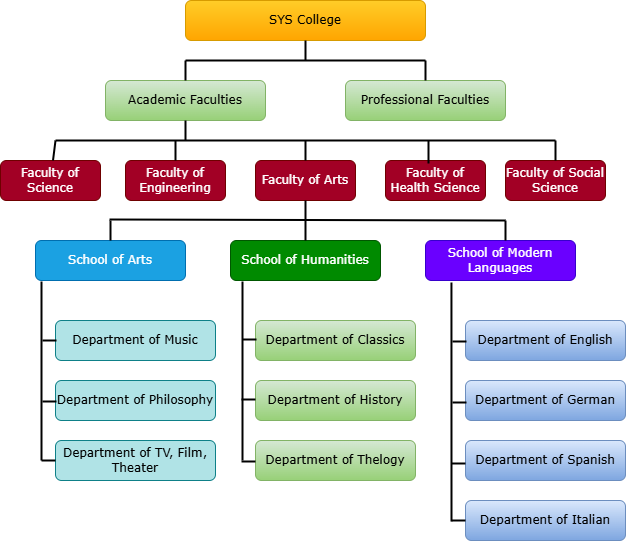

The diagram above was exported from draw.io. Its source (the exported page's mxGraphModel, read from the mxfile embedded in the PNG):
<mxGraphModel dx="1428" dy="841" grid="1" gridSize="10" guides="1" tooltips="1" connect="1" arrows="1" fold="1" page="1" pageScale="1" pageWidth="827" pageHeight="1169" math="0" shadow="0">
  <root>
    <mxCell id="0" />
    <mxCell id="1" parent="0" />
    <mxCell id="N3M7otgd--KtcKwE8qOh-1" value="SYS College" style="rounded=1;whiteSpace=wrap;html=1;fontFamily=Verdana;fillColor=#ffcd28;strokeColor=#d79b00;gradientColor=#ffa500;" vertex="1" parent="1">
      <mxGeometry x="320" y="40" width="240" height="40" as="geometry" />
    </mxCell>
    <mxCell id="N3M7otgd--KtcKwE8qOh-2" value="Academic Faculties" style="rounded=1;whiteSpace=wrap;html=1;fontFamily=Verdana;fillColor=#d5e8d4;strokeColor=#82b366;gradientColor=#97d077;" vertex="1" parent="1">
      <mxGeometry x="240" y="120" width="160" height="40" as="geometry" />
    </mxCell>
    <mxCell id="N3M7otgd--KtcKwE8qOh-3" value="Professional Faculties" style="rounded=1;whiteSpace=wrap;html=1;fontFamily=Verdana;fillColor=#d5e8d4;strokeColor=#82b366;gradientColor=#97d077;" vertex="1" parent="1">
      <mxGeometry x="480" y="120" width="160" height="40" as="geometry" />
    </mxCell>
    <mxCell id="N3M7otgd--KtcKwE8qOh-4" value="Faculty of Arts" style="rounded=1;whiteSpace=wrap;html=1;fontFamily=Verdana;fillColor=#a20025;strokeColor=#6F0000;fontColor=#ffffff;" vertex="1" parent="1">
      <mxGeometry x="390" y="200" width="100" height="40" as="geometry" />
    </mxCell>
    <mxCell id="N3M7otgd--KtcKwE8qOh-5" value="Faculty of Science" style="rounded=1;whiteSpace=wrap;html=1;fontFamily=Verdana;fillColor=#a20025;strokeColor=#6F0000;fontColor=#ffffff;" vertex="1" parent="1">
      <mxGeometry x="135" y="200" width="100" height="40" as="geometry" />
    </mxCell>
    <mxCell id="N3M7otgd--KtcKwE8qOh-7" value="Faculty of Engineering" style="rounded=1;whiteSpace=wrap;html=1;fontFamily=Verdana;fillColor=#a20025;strokeColor=#6F0000;fontColor=#ffffff;" vertex="1" parent="1">
      <mxGeometry x="260" y="200" width="100" height="40" as="geometry" />
    </mxCell>
    <mxCell id="N3M7otgd--KtcKwE8qOh-8" value="Faculty of Health Science" style="rounded=1;whiteSpace=wrap;html=1;fontFamily=Verdana;fillColor=#a20025;strokeColor=#6F0000;fontColor=#ffffff;" vertex="1" parent="1">
      <mxGeometry x="520" y="200" width="100" height="40" as="geometry" />
    </mxCell>
    <mxCell id="N3M7otgd--KtcKwE8qOh-9" value="Faculty of Social Science" style="rounded=1;whiteSpace=wrap;html=1;fontFamily=Verdana;fillColor=#a20025;strokeColor=#6F0000;fontColor=#ffffff;" vertex="1" parent="1">
      <mxGeometry x="640" y="200" width="100" height="40" as="geometry" />
    </mxCell>
    <mxCell id="N3M7otgd--KtcKwE8qOh-10" value="School of Arts" style="rounded=1;whiteSpace=wrap;html=1;fontFamily=Verdana;fillColor=#1ba1e2;strokeColor=#006EAF;fontColor=#ffffff;" vertex="1" parent="1">
      <mxGeometry x="170" y="280" width="150" height="40" as="geometry" />
    </mxCell>
    <mxCell id="N3M7otgd--KtcKwE8qOh-11" value="School of Humanities" style="rounded=1;whiteSpace=wrap;html=1;fontFamily=Verdana;fillColor=#008a00;strokeColor=#005700;fontColor=#ffffff;" vertex="1" parent="1">
      <mxGeometry x="365" y="280" width="150" height="40" as="geometry" />
    </mxCell>
    <mxCell id="N3M7otgd--KtcKwE8qOh-12" value="School of Modern Languages" style="rounded=1;whiteSpace=wrap;html=1;fontFamily=Verdana;fillColor=#6a00ff;strokeColor=#3700CC;fontColor=#ffffff;" vertex="1" parent="1">
      <mxGeometry x="560" y="280" width="150" height="40" as="geometry" />
    </mxCell>
    <mxCell id="N3M7otgd--KtcKwE8qOh-13" value="Department of Music" style="rounded=1;whiteSpace=wrap;html=1;fontFamily=Verdana;fillColor=#b0e3e6;strokeColor=#0e8088;" vertex="1" parent="1">
      <mxGeometry x="190" y="360" width="160" height="40" as="geometry" />
    </mxCell>
    <mxCell id="N3M7otgd--KtcKwE8qOh-14" value="Department of Philosophy" style="rounded=1;whiteSpace=wrap;html=1;fontFamily=Verdana;fillColor=#b0e3e6;strokeColor=#0e8088;" vertex="1" parent="1">
      <mxGeometry x="190" y="420" width="160" height="40" as="geometry" />
    </mxCell>
    <mxCell id="N3M7otgd--KtcKwE8qOh-16" value="Department of TV, Film, Theater" style="rounded=1;whiteSpace=wrap;html=1;fontFamily=Verdana;fillColor=#b0e3e6;strokeColor=#0e8088;" vertex="1" parent="1">
      <mxGeometry x="190" y="480" width="160" height="40" as="geometry" />
    </mxCell>
    <mxCell id="N3M7otgd--KtcKwE8qOh-17" value="Department of Classics" style="rounded=1;whiteSpace=wrap;html=1;fontFamily=Verdana;fillColor=#d5e8d4;strokeColor=#82b366;gradientColor=#97d077;" vertex="1" parent="1">
      <mxGeometry x="390" y="360" width="160" height="40" as="geometry" />
    </mxCell>
    <mxCell id="N3M7otgd--KtcKwE8qOh-18" value="Department of History" style="rounded=1;whiteSpace=wrap;html=1;fontFamily=Verdana;fillColor=#d5e8d4;strokeColor=#82b366;gradientColor=#97d077;" vertex="1" parent="1">
      <mxGeometry x="390" y="420" width="160" height="40" as="geometry" />
    </mxCell>
    <mxCell id="N3M7otgd--KtcKwE8qOh-19" value="Department of Thelogy" style="rounded=1;whiteSpace=wrap;html=1;fontFamily=Verdana;fillColor=#d5e8d4;strokeColor=#82b366;gradientColor=#97d077;" vertex="1" parent="1">
      <mxGeometry x="390" y="480" width="160" height="40" as="geometry" />
    </mxCell>
    <mxCell id="N3M7otgd--KtcKwE8qOh-20" value="Department of English" style="rounded=1;whiteSpace=wrap;html=1;fontFamily=Verdana;fillColor=#dae8fc;strokeColor=#6c8ebf;gradientColor=#7ea6e0;" vertex="1" parent="1">
      <mxGeometry x="600" y="360" width="160" height="40" as="geometry" />
    </mxCell>
    <mxCell id="N3M7otgd--KtcKwE8qOh-21" value="Department of German" style="rounded=1;whiteSpace=wrap;html=1;fontFamily=Verdana;fillColor=#dae8fc;strokeColor=#6c8ebf;gradientColor=#7ea6e0;" vertex="1" parent="1">
      <mxGeometry x="600" y="420" width="160" height="40" as="geometry" />
    </mxCell>
    <mxCell id="N3M7otgd--KtcKwE8qOh-22" value="Department of Spanish" style="rounded=1;whiteSpace=wrap;html=1;fontFamily=Verdana;fillColor=#dae8fc;strokeColor=#6c8ebf;gradientColor=#7ea6e0;" vertex="1" parent="1">
      <mxGeometry x="600" y="480" width="160" height="40" as="geometry" />
    </mxCell>
    <mxCell id="N3M7otgd--KtcKwE8qOh-23" value="Department of Italian" style="rounded=1;whiteSpace=wrap;html=1;fontFamily=Verdana;fillColor=#dae8fc;strokeColor=#6c8ebf;gradientColor=#7ea6e0;" vertex="1" parent="1">
      <mxGeometry x="600" y="540" width="160" height="40" as="geometry" />
    </mxCell>
    <mxCell id="N3M7otgd--KtcKwE8qOh-24" value="" style="endArrow=none;html=1;rounded=0;strokeWidth=2;" edge="1" parent="1">
      <mxGeometry width="50" height="50" relative="1" as="geometry">
        <mxPoint x="320" y="100" as="sourcePoint" />
        <mxPoint x="560" y="100" as="targetPoint" />
      </mxGeometry>
    </mxCell>
    <mxCell id="N3M7otgd--KtcKwE8qOh-25" value="" style="endArrow=none;html=1;rounded=0;entryX=0.5;entryY=1;entryDx=0;entryDy=0;strokeWidth=2;" edge="1" parent="1" target="N3M7otgd--KtcKwE8qOh-1">
      <mxGeometry width="50" height="50" relative="1" as="geometry">
        <mxPoint x="440" y="100" as="sourcePoint" />
        <mxPoint x="100" y="160" as="targetPoint" />
      </mxGeometry>
    </mxCell>
    <mxCell id="N3M7otgd--KtcKwE8qOh-26" value="" style="endArrow=none;html=1;rounded=0;strokeWidth=2;exitX=0.5;exitY=0;exitDx=0;exitDy=0;" edge="1" parent="1" source="N3M7otgd--KtcKwE8qOh-2">
      <mxGeometry width="50" height="50" relative="1" as="geometry">
        <mxPoint x="450" y="110" as="sourcePoint" />
        <mxPoint x="320" y="100" as="targetPoint" />
      </mxGeometry>
    </mxCell>
    <mxCell id="N3M7otgd--KtcKwE8qOh-27" value="" style="endArrow=none;html=1;rounded=0;strokeWidth=2;exitX=0.5;exitY=0;exitDx=0;exitDy=0;" edge="1" parent="1" source="N3M7otgd--KtcKwE8qOh-3">
      <mxGeometry width="50" height="50" relative="1" as="geometry">
        <mxPoint x="460" y="120" as="sourcePoint" />
        <mxPoint x="560" y="100" as="targetPoint" />
      </mxGeometry>
    </mxCell>
    <mxCell id="N3M7otgd--KtcKwE8qOh-28" value="" style="endArrow=none;html=1;rounded=0;strokeWidth=2;entryX=0.5;entryY=1;entryDx=0;entryDy=0;" edge="1" parent="1" target="N3M7otgd--KtcKwE8qOh-2">
      <mxGeometry width="50" height="50" relative="1" as="geometry">
        <mxPoint x="320" y="180" as="sourcePoint" />
        <mxPoint x="466" y="135" as="targetPoint" />
      </mxGeometry>
    </mxCell>
    <mxCell id="N3M7otgd--KtcKwE8qOh-29" value="" style="endArrow=none;html=1;rounded=0;strokeWidth=2;" edge="1" parent="1">
      <mxGeometry width="50" height="50" relative="1" as="geometry">
        <mxPoint x="190" y="180" as="sourcePoint" />
        <mxPoint x="690" y="180" as="targetPoint" />
      </mxGeometry>
    </mxCell>
    <mxCell id="N3M7otgd--KtcKwE8qOh-30" value="" style="endArrow=none;html=1;rounded=0;entryX=0.5;entryY=0;entryDx=0;entryDy=0;strokeWidth=2;" edge="1" parent="1" target="N3M7otgd--KtcKwE8qOh-9">
      <mxGeometry width="50" height="50" relative="1" as="geometry">
        <mxPoint x="690" y="180" as="sourcePoint" />
        <mxPoint x="450" y="90" as="targetPoint" />
      </mxGeometry>
    </mxCell>
    <mxCell id="N3M7otgd--KtcKwE8qOh-31" value="" style="endArrow=none;html=1;rounded=0;strokeWidth=2;exitX=0.43;exitY=0.075;exitDx=0;exitDy=0;exitPerimeter=0;" edge="1" parent="1" source="N3M7otgd--KtcKwE8qOh-8">
      <mxGeometry width="50" height="50" relative="1" as="geometry">
        <mxPoint x="460" y="120" as="sourcePoint" />
        <mxPoint x="563" y="180" as="targetPoint" />
      </mxGeometry>
    </mxCell>
    <mxCell id="N3M7otgd--KtcKwE8qOh-32" value="" style="endArrow=none;html=1;rounded=0;strokeWidth=2;exitX=0.5;exitY=0;exitDx=0;exitDy=0;" edge="1" parent="1" source="N3M7otgd--KtcKwE8qOh-4">
      <mxGeometry width="50" height="50" relative="1" as="geometry">
        <mxPoint x="700" y="190" as="sourcePoint" />
        <mxPoint x="440" y="180" as="targetPoint" />
      </mxGeometry>
    </mxCell>
    <mxCell id="N3M7otgd--KtcKwE8qOh-33" value="" style="endArrow=none;html=1;rounded=0;strokeWidth=2;exitX=0.5;exitY=0;exitDx=0;exitDy=0;" edge="1" parent="1" source="N3M7otgd--KtcKwE8qOh-7">
      <mxGeometry width="50" height="50" relative="1" as="geometry">
        <mxPoint x="710" y="200" as="sourcePoint" />
        <mxPoint x="310" y="180" as="targetPoint" />
      </mxGeometry>
    </mxCell>
    <mxCell id="N3M7otgd--KtcKwE8qOh-34" value="" style="endArrow=none;html=1;rounded=0;strokeWidth=2;" edge="1" parent="1" source="N3M7otgd--KtcKwE8qOh-5">
      <mxGeometry width="50" height="50" relative="1" as="geometry">
        <mxPoint x="320" y="210" as="sourcePoint" />
        <mxPoint x="190" y="180" as="targetPoint" />
      </mxGeometry>
    </mxCell>
    <mxCell id="N3M7otgd--KtcKwE8qOh-35" value="" style="endArrow=none;html=1;rounded=0;strokeWidth=2;entryX=0.5;entryY=1;entryDx=0;entryDy=0;" edge="1" parent="1" source="N3M7otgd--KtcKwE8qOh-11" target="N3M7otgd--KtcKwE8qOh-4">
      <mxGeometry width="50" height="50" relative="1" as="geometry">
        <mxPoint x="180" y="260" as="sourcePoint" />
        <mxPoint x="330" y="170" as="targetPoint" />
      </mxGeometry>
    </mxCell>
    <mxCell id="N3M7otgd--KtcKwE8qOh-36" value="" style="endArrow=none;html=1;rounded=0;strokeWidth=2;" edge="1" parent="1">
      <mxGeometry width="50" height="50" relative="1" as="geometry">
        <mxPoint x="244" y="259" as="sourcePoint" />
        <mxPoint x="640" y="260" as="targetPoint" />
      </mxGeometry>
    </mxCell>
    <mxCell id="N3M7otgd--KtcKwE8qOh-37" value="" style="endArrow=none;html=1;rounded=0;strokeWidth=2;exitX=0.5;exitY=0;exitDx=0;exitDy=0;" edge="1" parent="1" source="N3M7otgd--KtcKwE8qOh-10">
      <mxGeometry width="50" height="50" relative="1" as="geometry">
        <mxPoint x="320" y="210" as="sourcePoint" />
        <mxPoint x="245" y="260" as="targetPoint" />
      </mxGeometry>
    </mxCell>
    <mxCell id="N3M7otgd--KtcKwE8qOh-38" value="" style="endArrow=none;html=1;rounded=0;strokeWidth=2;entryX=0.5;entryY=0;entryDx=0;entryDy=0;" edge="1" parent="1">
      <mxGeometry width="50" height="50" relative="1" as="geometry">
        <mxPoint x="640" y="260" as="sourcePoint" />
        <mxPoint x="640" y="280" as="targetPoint" />
      </mxGeometry>
    </mxCell>
    <mxCell id="N3M7otgd--KtcKwE8qOh-39" value="" style="endArrow=none;html=1;rounded=0;strokeWidth=2;" edge="1" parent="1">
      <mxGeometry width="50" height="50" relative="1" as="geometry">
        <mxPoint x="176" y="500" as="sourcePoint" />
        <mxPoint x="176" y="321" as="targetPoint" />
      </mxGeometry>
    </mxCell>
    <mxCell id="N3M7otgd--KtcKwE8qOh-40" value="" style="endArrow=none;html=1;rounded=0;entryX=0;entryY=0.5;entryDx=0;entryDy=0;strokeWidth=2;startSize=3;" edge="1" parent="1">
      <mxGeometry width="50" height="50" relative="1" as="geometry">
        <mxPoint x="177" y="380" as="sourcePoint" />
        <mxPoint x="191" y="380" as="targetPoint" />
      </mxGeometry>
    </mxCell>
    <mxCell id="N3M7otgd--KtcKwE8qOh-41" value="" style="endArrow=none;html=1;rounded=0;entryX=0;entryY=0.5;entryDx=0;entryDy=0;strokeWidth=2;startSize=3;" edge="1" parent="1">
      <mxGeometry width="50" height="50" relative="1" as="geometry">
        <mxPoint x="177" y="441" as="sourcePoint" />
        <mxPoint x="191" y="441" as="targetPoint" />
      </mxGeometry>
    </mxCell>
    <mxCell id="N3M7otgd--KtcKwE8qOh-42" value="" style="endArrow=none;html=1;rounded=0;entryX=0;entryY=0.5;entryDx=0;entryDy=0;strokeWidth=2;startSize=3;" edge="1" parent="1">
      <mxGeometry width="50" height="50" relative="1" as="geometry">
        <mxPoint x="176" y="500" as="sourcePoint" />
        <mxPoint x="190" y="500" as="targetPoint" />
      </mxGeometry>
    </mxCell>
    <mxCell id="N3M7otgd--KtcKwE8qOh-43" value="" style="endArrow=none;html=1;rounded=0;entryX=0;entryY=0.5;entryDx=0;entryDy=0;strokeWidth=2;startSize=3;" edge="1" parent="1">
      <mxGeometry width="50" height="50" relative="1" as="geometry">
        <mxPoint x="377" y="379" as="sourcePoint" />
        <mxPoint x="391" y="379" as="targetPoint" />
      </mxGeometry>
    </mxCell>
    <mxCell id="N3M7otgd--KtcKwE8qOh-44" value="" style="endArrow=none;html=1;rounded=0;entryX=0;entryY=0.5;entryDx=0;entryDy=0;strokeWidth=2;startSize=3;" edge="1" parent="1">
      <mxGeometry width="50" height="50" relative="1" as="geometry">
        <mxPoint x="376" y="439" as="sourcePoint" />
        <mxPoint x="390" y="439" as="targetPoint" />
      </mxGeometry>
    </mxCell>
    <mxCell id="N3M7otgd--KtcKwE8qOh-45" value="" style="endArrow=none;html=1;rounded=0;entryX=0;entryY=0.5;entryDx=0;entryDy=0;strokeWidth=2;startSize=3;" edge="1" parent="1">
      <mxGeometry width="50" height="50" relative="1" as="geometry">
        <mxPoint x="376" y="501" as="sourcePoint" />
        <mxPoint x="390" y="501" as="targetPoint" />
      </mxGeometry>
    </mxCell>
    <mxCell id="N3M7otgd--KtcKwE8qOh-46" value="" style="endArrow=none;html=1;rounded=0;entryX=0;entryY=0.5;entryDx=0;entryDy=0;strokeWidth=2;startSize=3;" edge="1" parent="1">
      <mxGeometry width="50" height="50" relative="1" as="geometry">
        <mxPoint x="587" y="381" as="sourcePoint" />
        <mxPoint x="601" y="381" as="targetPoint" />
      </mxGeometry>
    </mxCell>
    <mxCell id="N3M7otgd--KtcKwE8qOh-47" value="" style="endArrow=none;html=1;rounded=0;entryX=0;entryY=0.5;entryDx=0;entryDy=0;strokeWidth=2;startSize=3;" edge="1" parent="1">
      <mxGeometry width="50" height="50" relative="1" as="geometry">
        <mxPoint x="587" y="442" as="sourcePoint" />
        <mxPoint x="601" y="442" as="targetPoint" />
      </mxGeometry>
    </mxCell>
    <mxCell id="N3M7otgd--KtcKwE8qOh-48" value="" style="endArrow=none;html=1;rounded=0;entryX=0;entryY=0.5;entryDx=0;entryDy=0;strokeWidth=2;startSize=3;" edge="1" parent="1">
      <mxGeometry width="50" height="50" relative="1" as="geometry">
        <mxPoint x="586" y="503" as="sourcePoint" />
        <mxPoint x="600" y="503" as="targetPoint" />
      </mxGeometry>
    </mxCell>
    <mxCell id="N3M7otgd--KtcKwE8qOh-49" value="" style="endArrow=none;html=1;rounded=0;entryX=0;entryY=0.5;entryDx=0;entryDy=0;strokeWidth=2;startSize=3;" edge="1" parent="1">
      <mxGeometry width="50" height="50" relative="1" as="geometry">
        <mxPoint x="586" y="560" as="sourcePoint" />
        <mxPoint x="600" y="560" as="targetPoint" />
      </mxGeometry>
    </mxCell>
    <mxCell id="N3M7otgd--KtcKwE8qOh-50" value="" style="endArrow=none;html=1;rounded=0;strokeWidth=2;" edge="1" parent="1">
      <mxGeometry width="50" height="50" relative="1" as="geometry">
        <mxPoint x="377" y="500" as="sourcePoint" />
        <mxPoint x="377" y="321" as="targetPoint" />
      </mxGeometry>
    </mxCell>
    <mxCell id="N3M7otgd--KtcKwE8qOh-51" value="" style="endArrow=none;html=1;rounded=0;strokeWidth=2;entryX=0.173;entryY=1.05;entryDx=0;entryDy=0;entryPerimeter=0;" edge="1" parent="1" target="N3M7otgd--KtcKwE8qOh-12">
      <mxGeometry width="50" height="50" relative="1" as="geometry">
        <mxPoint x="586" y="561" as="sourcePoint" />
        <mxPoint x="586" y="382" as="targetPoint" />
      </mxGeometry>
    </mxCell>
  </root>
</mxGraphModel>